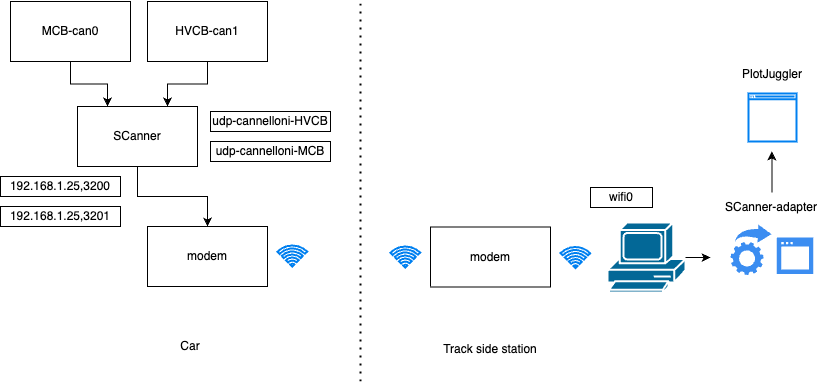

The diagram above was exported from draw.io. Its source (the exported page's mxGraphModel, read from the mxfile embedded in the PNG):
<mxGraphModel dx="1190" dy="697" grid="1" gridSize="10" guides="1" tooltips="1" connect="1" arrows="1" fold="1" page="1" pageScale="1" pageWidth="1654" pageHeight="1169" math="0" shadow="0">
  <root>
    <mxCell id="0" />
    <mxCell id="1" parent="0" />
    <mxCell id="2" style="edgeStyle=orthogonalEdgeStyle;rounded=0;orthogonalLoop=1;jettySize=auto;html=1;exitX=0.5;exitY=1;exitDx=0;exitDy=0;entryX=0.5;entryY=0;entryDx=0;entryDy=0;" edge="1" source="3" target="10" parent="1">
      <mxGeometry relative="1" as="geometry" />
    </mxCell>
    <mxCell id="3" value="SCanner" style="rounded=0;whiteSpace=wrap;html=1;" vertex="1" parent="1">
      <mxGeometry x="167" y="345" width="120" height="60" as="geometry" />
    </mxCell>
    <mxCell id="4" value="" style="html=1;verticalLabelPosition=bottom;align=center;labelBackgroundColor=#ffffff;verticalAlign=top;strokeWidth=2;strokeColor=#0080F0;shadow=0;dashed=0;shape=mxgraph.ios7.icons.wifi;pointerEvents=1" vertex="1" parent="1">
      <mxGeometry x="367" y="484" width="29.7" height="21" as="geometry" />
    </mxCell>
    <mxCell id="5" value="" style="html=1;verticalLabelPosition=bottom;align=center;labelBackgroundColor=#ffffff;verticalAlign=top;strokeWidth=2;strokeColor=#0080F0;shadow=0;dashed=0;shape=mxgraph.ios7.icons.wifi;pointerEvents=1" vertex="1" parent="1">
      <mxGeometry x="480" y="485" width="29.7" height="21" as="geometry" />
    </mxCell>
    <mxCell id="6" value="modem" style="rounded=0;whiteSpace=wrap;html=1;" vertex="1" parent="1">
      <mxGeometry x="520" y="465.5" width="120" height="60" as="geometry" />
    </mxCell>
    <mxCell id="7" value="" style="html=1;verticalLabelPosition=bottom;align=center;labelBackgroundColor=#ffffff;verticalAlign=top;strokeWidth=2;strokeColor=#0080F0;shadow=0;dashed=0;shape=mxgraph.ios7.icons.wifi;pointerEvents=1" vertex="1" parent="1">
      <mxGeometry x="650" y="485.5" width="29.7" height="21" as="geometry" />
    </mxCell>
    <mxCell id="8" style="edgeStyle=orthogonalEdgeStyle;rounded=0;orthogonalLoop=1;jettySize=auto;html=1;" edge="1" source="9" parent="1">
      <mxGeometry relative="1" as="geometry">
        <mxPoint x="800" y="496" as="targetPoint" />
      </mxGeometry>
    </mxCell>
    <mxCell id="9" value="" style="shape=mxgraph.cisco.computers_and_peripherals.pc;html=1;pointerEvents=1;dashed=0;fillColor=#036897;strokeColor=#ffffff;strokeWidth=2;verticalLabelPosition=bottom;verticalAlign=top;align=center;outlineConnect=0;" vertex="1" parent="1">
      <mxGeometry x="697" y="461" width="78" height="70" as="geometry" />
    </mxCell>
    <mxCell id="10" value="modem" style="rounded=0;whiteSpace=wrap;html=1;" vertex="1" parent="1">
      <mxGeometry x="237" y="465" width="120" height="60" as="geometry" />
    </mxCell>
    <mxCell id="11" style="edgeStyle=orthogonalEdgeStyle;rounded=0;orthogonalLoop=1;jettySize=auto;html=1;exitX=0.5;exitY=1;exitDx=0;exitDy=0;entryX=0.25;entryY=0;entryDx=0;entryDy=0;" edge="1" source="12" target="3" parent="1">
      <mxGeometry relative="1" as="geometry" />
    </mxCell>
    <mxCell id="12" value="MCB-can0" style="rounded=0;whiteSpace=wrap;html=1;" vertex="1" parent="1">
      <mxGeometry x="100" y="240" width="120" height="60" as="geometry" />
    </mxCell>
    <mxCell id="13" style="edgeStyle=orthogonalEdgeStyle;rounded=0;orthogonalLoop=1;jettySize=auto;html=1;exitX=0.5;exitY=1;exitDx=0;exitDy=0;entryX=0.75;entryY=0;entryDx=0;entryDy=0;" edge="1" source="14" target="3" parent="1">
      <mxGeometry relative="1" as="geometry" />
    </mxCell>
    <mxCell id="14" value="HVCB-can1" style="rounded=0;whiteSpace=wrap;html=1;" vertex="1" parent="1">
      <mxGeometry x="237" y="240" width="120" height="60" as="geometry" />
    </mxCell>
    <mxCell id="15" value="udp-cannelloni-HVCB" style="rounded=0;whiteSpace=wrap;html=1;" vertex="1" parent="1">
      <mxGeometry x="300" y="350" width="120" height="20" as="geometry" />
    </mxCell>
    <mxCell id="16" value="udp-cannelloni-MCB" style="rounded=0;whiteSpace=wrap;html=1;" vertex="1" parent="1">
      <mxGeometry x="300" y="380" width="120" height="20" as="geometry" />
    </mxCell>
    <mxCell id="17" value="wifi0" style="rounded=0;whiteSpace=wrap;html=1;" vertex="1" parent="1">
      <mxGeometry x="680" y="426" width="62" height="20" as="geometry" />
    </mxCell>
    <mxCell id="18" value="192.168.1.25,3200" style="rounded=0;whiteSpace=wrap;html=1;" vertex="1" parent="1">
      <mxGeometry x="90" y="415" width="120" height="20" as="geometry" />
    </mxCell>
    <mxCell id="19" value="192.168.1.25,3201" style="rounded=0;whiteSpace=wrap;html=1;" vertex="1" parent="1">
      <mxGeometry x="90" y="445" width="120" height="20" as="geometry" />
    </mxCell>
    <mxCell id="20" value="" style="endArrow=none;dashed=1;html=1;dashPattern=1 3;strokeWidth=2;rounded=0;" edge="1" parent="1">
      <mxGeometry width="50" height="50" relative="1" as="geometry">
        <mxPoint x="450" y="620" as="sourcePoint" />
        <mxPoint x="450" y="240" as="targetPoint" />
      </mxGeometry>
    </mxCell>
    <mxCell id="21" value="Car" style="text;html=1;strokeColor=none;fillColor=none;align=center;verticalAlign=middle;whiteSpace=wrap;rounded=0;" vertex="1" parent="1">
      <mxGeometry x="250" y="570" width="60" height="30" as="geometry" />
    </mxCell>
    <mxCell id="22" value="Track side station" style="text;html=1;strokeColor=none;fillColor=none;align=center;verticalAlign=middle;whiteSpace=wrap;rounded=0;" vertex="1" parent="1">
      <mxGeometry x="500" y="573" width="160" height="30" as="geometry" />
    </mxCell>
    <mxCell id="23" value="PlotJuggler" style="text;html=1;strokeColor=none;fillColor=none;align=center;verticalAlign=middle;whiteSpace=wrap;rounded=0;" vertex="1" parent="1">
      <mxGeometry x="813" y="297.5" width="98" height="30" as="geometry" />
    </mxCell>
    <mxCell id="24" value="" style="html=1;verticalLabelPosition=bottom;align=center;labelBackgroundColor=#ffffff;verticalAlign=top;strokeWidth=2;strokeColor=#0080F0;shadow=0;dashed=0;shape=mxgraph.ios7.icons.window;" vertex="1" parent="1">
      <mxGeometry x="838" y="332" width="48" height="48" as="geometry" />
    </mxCell>
    <mxCell id="25" value="" style="sketch=0;html=1;aspect=fixed;strokeColor=none;shadow=0;fillColor=#3B8DF1;verticalAlign=top;labelPosition=center;verticalLabelPosition=bottom;shape=mxgraph.gcp2.gear_arrow" vertex="1" parent="1">
      <mxGeometry x="820" y="463" width="82.79" height="50.5" as="geometry" />
    </mxCell>
    <mxCell id="26" style="edgeStyle=orthogonalEdgeStyle;rounded=0;orthogonalLoop=1;jettySize=auto;html=1;" edge="1" source="27" parent="1">
      <mxGeometry relative="1" as="geometry">
        <mxPoint x="861.3899999999999" y="390" as="targetPoint" />
      </mxGeometry>
    </mxCell>
    <mxCell id="27" value="SCanner-adapter" style="text;html=1;strokeColor=none;fillColor=none;align=center;verticalAlign=middle;whiteSpace=wrap;rounded=0;" vertex="1" parent="1">
      <mxGeometry x="796.39" y="431" width="130" height="30" as="geometry" />
    </mxCell>
  </root>
</mxGraphModel>